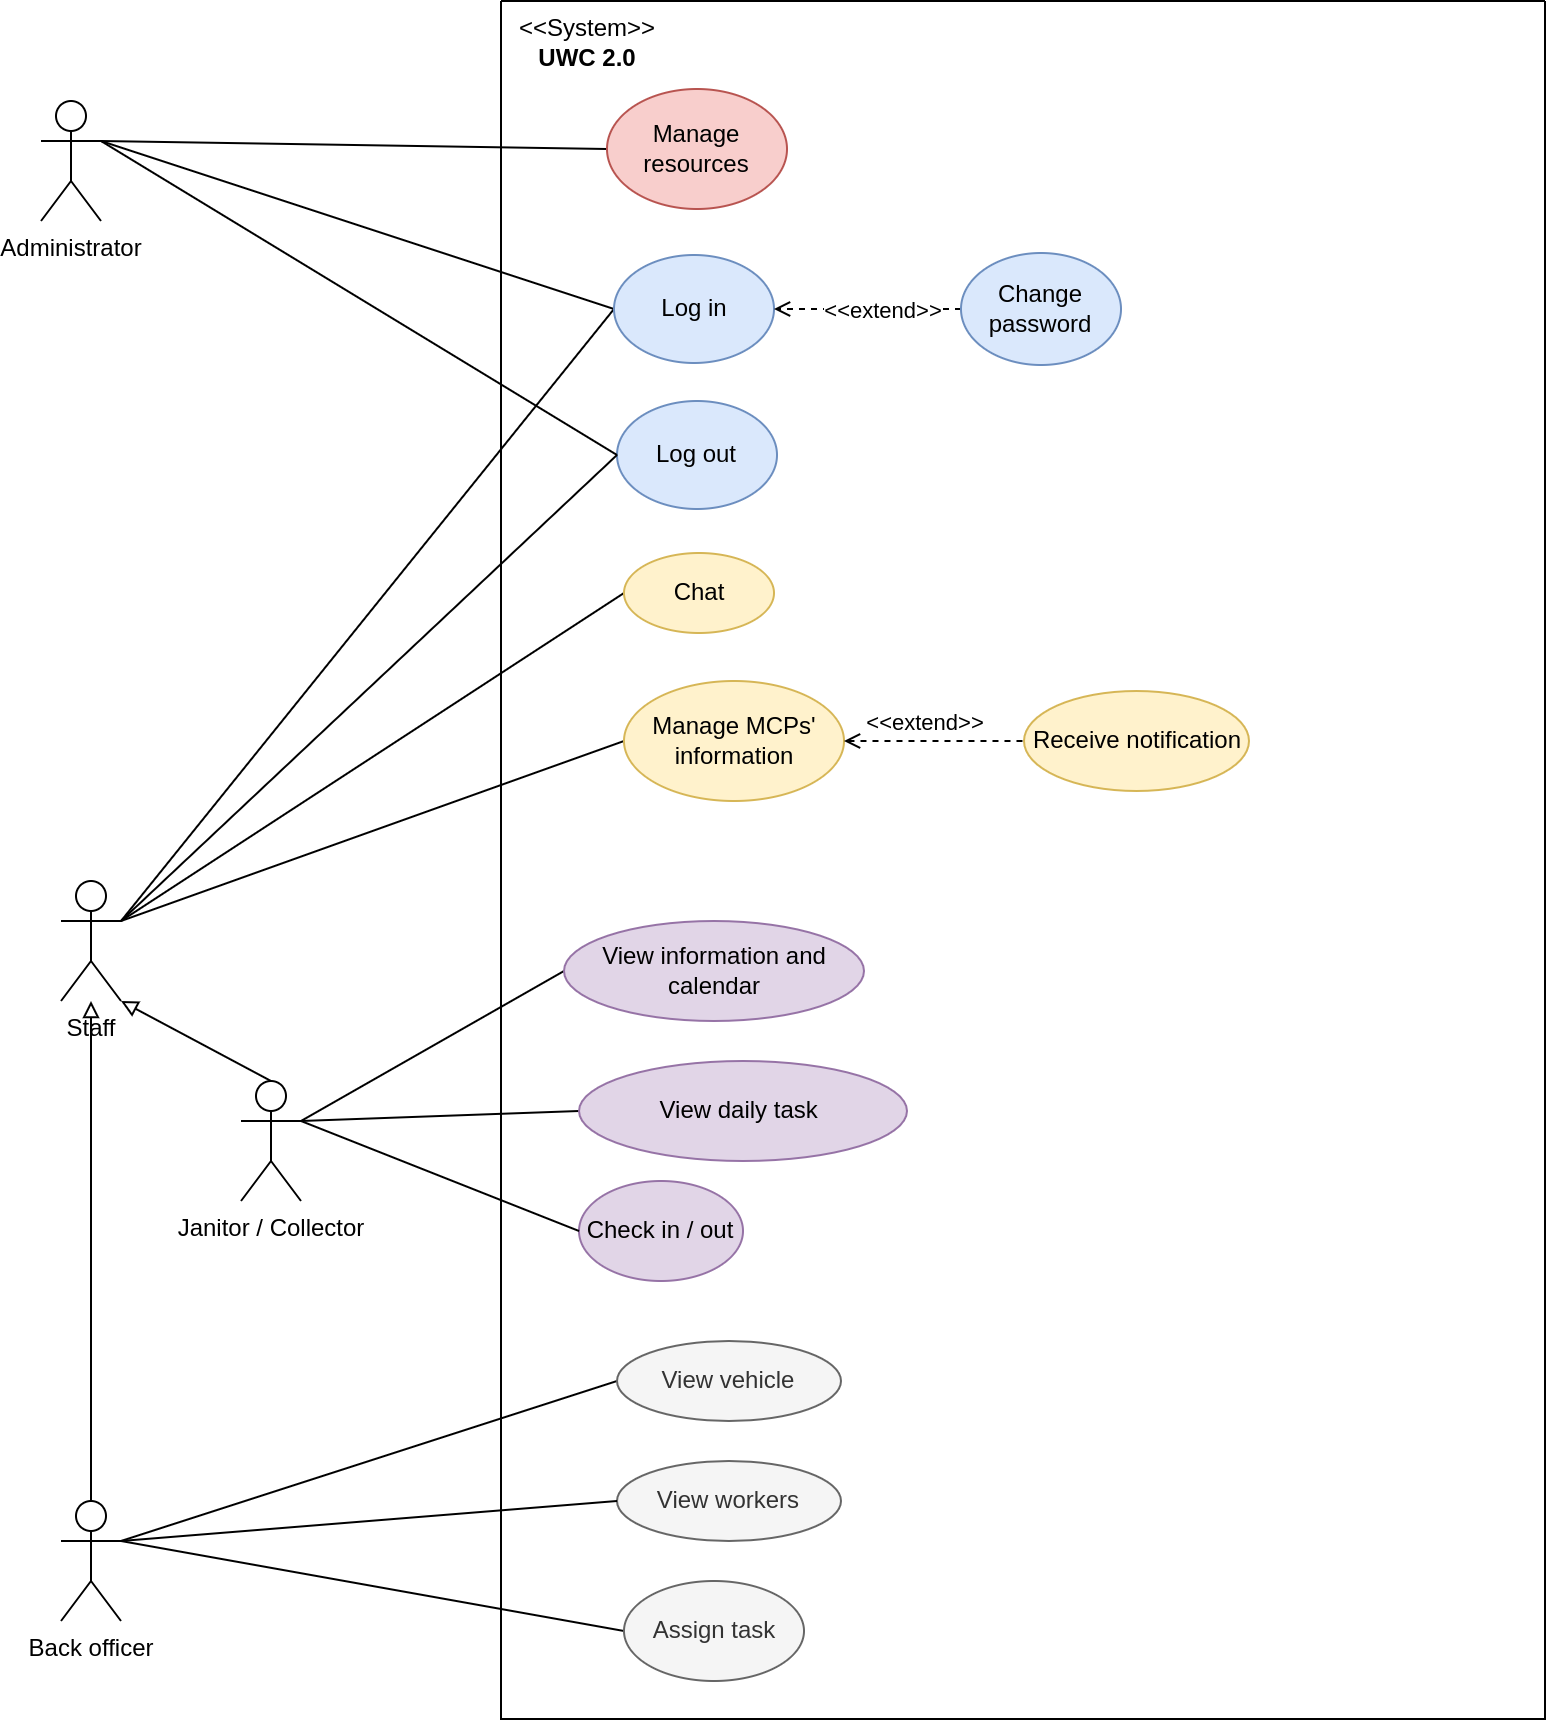

The diagram above was exported from draw.io. Its source (the exported page's mxGraphModel, read from the mxfile embedded in the PNG):
<mxGraphModel dx="1175" dy="2231" grid="1" gridSize="10" guides="1" tooltips="1" connect="1" arrows="1" fold="1" page="1" pageScale="1" pageWidth="827" pageHeight="1169" math="0" shadow="0">
  <root>
    <mxCell id="0" />
    <mxCell id="1" parent="0" />
    <mxCell id="2" value="Staff" style="shape=umlActor;verticalLabelPosition=bottom;verticalAlign=top;html=1;outlineConnect=0;" vertex="1" parent="1">
      <mxGeometry x="1400" y="-460" width="30" height="60" as="geometry" />
    </mxCell>
    <mxCell id="3" value="" style="edgeStyle=orthogonalEdgeStyle;rounded=0;orthogonalLoop=1;jettySize=auto;html=1;endArrow=block;endFill=0;" edge="1" source="4" target="2" parent="1">
      <mxGeometry relative="1" as="geometry" />
    </mxCell>
    <mxCell id="4" value="Back officer" style="shape=umlActor;verticalLabelPosition=bottom;verticalAlign=top;html=1;outlineConnect=0;" vertex="1" parent="1">
      <mxGeometry x="1400" y="-150" width="30" height="60" as="geometry" />
    </mxCell>
    <mxCell id="5" style="edgeStyle=none;rounded=0;orthogonalLoop=1;jettySize=auto;html=1;exitX=1;exitY=0.3333333333333333;exitDx=0;exitDy=0;exitPerimeter=0;entryX=0;entryY=0.5;entryDx=0;entryDy=0;endArrow=none;endFill=0;" edge="1" source="6" target="36" parent="1">
      <mxGeometry relative="1" as="geometry" />
    </mxCell>
    <mxCell id="6" value="Janitor / Collector" style="shape=umlActor;verticalLabelPosition=bottom;verticalAlign=top;html=1;outlineConnect=0;" vertex="1" parent="1">
      <mxGeometry x="1490" y="-360" width="30" height="60" as="geometry" />
    </mxCell>
    <mxCell id="7" value="" style="endArrow=block;html=1;rounded=0;exitX=0.5;exitY=0;exitDx=0;exitDy=0;exitPerimeter=0;endFill=0;entryX=1;entryY=1;entryDx=0;entryDy=0;entryPerimeter=0;" edge="1" source="6" target="2" parent="1">
      <mxGeometry width="50" height="50" relative="1" as="geometry">
        <mxPoint x="1355" y="-310" as="sourcePoint" />
        <mxPoint x="1410" y="-396.42857142857133" as="targetPoint" />
      </mxGeometry>
    </mxCell>
    <mxCell id="8" value="Administrator" style="shape=umlActor;verticalLabelPosition=bottom;verticalAlign=top;html=1;outlineConnect=0;" vertex="1" parent="1">
      <mxGeometry x="1390" y="-850" width="30" height="60" as="geometry" />
    </mxCell>
    <mxCell id="9" value="" style="endArrow=none;html=1;rounded=0;exitX=1;exitY=0.3333333333333333;exitDx=0;exitDy=0;exitPerimeter=0;entryX=0;entryY=0.5;entryDx=0;entryDy=0;endFill=0;" edge="1" source="2" target="22" parent="1">
      <mxGeometry width="50" height="50" relative="1" as="geometry">
        <mxPoint x="1710" y="-500" as="sourcePoint" />
        <mxPoint x="1680.000000000003" y="-709" as="targetPoint" />
      </mxGeometry>
    </mxCell>
    <mxCell id="10" value="" style="endArrow=none;html=1;rounded=0;entryX=0;entryY=0.5;entryDx=0;entryDy=0;endFill=0;exitX=1;exitY=0.3333333333333333;exitDx=0;exitDy=0;exitPerimeter=0;" edge="1" source="2" target="31" parent="1">
      <mxGeometry width="50" height="50" relative="1" as="geometry">
        <mxPoint x="1430" y="-440" as="sourcePoint" />
        <mxPoint x="1740" y="-320" as="targetPoint" />
      </mxGeometry>
    </mxCell>
    <mxCell id="11" value="" style="endArrow=none;html=1;rounded=0;exitX=1;exitY=0.3333333333333333;exitDx=0;exitDy=0;exitPerimeter=0;entryX=0;entryY=0.5;entryDx=0;entryDy=0;endFill=0;" edge="1" source="4" target="25" parent="1">
      <mxGeometry width="50" height="50" relative="1" as="geometry">
        <mxPoint x="1440" y="-120" as="sourcePoint" />
        <mxPoint x="1690" y="-240" as="targetPoint" />
      </mxGeometry>
    </mxCell>
    <mxCell id="12" value="" style="endArrow=none;html=1;rounded=0;entryX=0;entryY=0.5;entryDx=0;entryDy=0;endFill=0;" edge="1" target="21" parent="1">
      <mxGeometry width="50" height="50" relative="1" as="geometry">
        <mxPoint x="1430.0000000000005" y="-130" as="sourcePoint" />
        <mxPoint x="1689.9299999999926" y="-160" as="targetPoint" />
      </mxGeometry>
    </mxCell>
    <mxCell id="13" value="" style="endArrow=none;html=1;rounded=0;exitX=1;exitY=0.3333333333333333;exitDx=0;exitDy=0;exitPerimeter=0;entryX=0;entryY=0.5;entryDx=0;entryDy=0;endFill=0;" edge="1" source="6" target="23" parent="1">
      <mxGeometry width="50" height="50" relative="1" as="geometry">
        <mxPoint x="1610" y="-330" as="sourcePoint" />
        <mxPoint x="1660" y="-380" as="targetPoint" />
      </mxGeometry>
    </mxCell>
    <mxCell id="14" value="" style="endArrow=none;html=1;rounded=0;exitX=1;exitY=0.3333333333333333;exitDx=0;exitDy=0;exitPerimeter=0;entryX=0;entryY=0.5;entryDx=0;entryDy=0;endFill=0;" edge="1" source="2" target="18" parent="1">
      <mxGeometry width="50" height="50" relative="1" as="geometry">
        <mxPoint x="1720" y="-490" as="sourcePoint" />
        <mxPoint x="1670" y="-440" as="targetPoint" />
      </mxGeometry>
    </mxCell>
    <mxCell id="15" value="" style="endArrow=none;html=1;rounded=0;exitX=1;exitY=0.3333333333333333;exitDx=0;exitDy=0;exitPerimeter=0;entryX=0;entryY=0.5;entryDx=0;entryDy=0;endFill=0;" edge="1" source="8" target="22" parent="1">
      <mxGeometry width="50" height="50" relative="1" as="geometry">
        <mxPoint x="1600" y="-800" as="sourcePoint" />
        <mxPoint x="1680.000000000003" y="-709" as="targetPoint" />
      </mxGeometry>
    </mxCell>
    <mxCell id="16" value="" style="endArrow=none;html=1;rounded=0;exitX=1;exitY=0.3333333333333333;exitDx=0;exitDy=0;exitPerimeter=0;entryX=0;entryY=0.5;entryDx=0;entryDy=0;endFill=0;" edge="1" source="8" target="19" parent="1">
      <mxGeometry width="50" height="50" relative="1" as="geometry">
        <mxPoint x="1430" y="-819.9999999999999" as="sourcePoint" />
        <mxPoint x="1689.9999999999868" y="-699" as="targetPoint" />
      </mxGeometry>
    </mxCell>
    <mxCell id="17" value="" style="swimlane;startSize=0;" vertex="1" parent="1">
      <mxGeometry x="1620" y="-900" width="522" height="859" as="geometry" />
    </mxCell>
    <mxCell id="18" value="Chat" style="ellipse;whiteSpace=wrap;html=1;fillColor=#fff2cc;strokeColor=#d6b656;" vertex="1" parent="17">
      <mxGeometry x="61.5" y="276" width="75" height="40" as="geometry" />
    </mxCell>
    <mxCell id="19" value="Manage resources" style="ellipse;whiteSpace=wrap;html=1;fillColor=#f8cecc;strokeColor=#b85450;" vertex="1" parent="17">
      <mxGeometry x="53" y="44" width="90" height="60" as="geometry" />
    </mxCell>
    <mxCell id="20" value="Log out" style="ellipse;whiteSpace=wrap;html=1;fillColor=#dae8fc;strokeColor=#6c8ebf;" vertex="1" parent="17">
      <mxGeometry x="58" y="200" width="80" height="54" as="geometry" />
    </mxCell>
    <mxCell id="21" value="Assign task" style="ellipse;whiteSpace=wrap;html=1;fillColor=#f5f5f5;strokeColor=#666666;fontColor=#333333;" vertex="1" parent="17">
      <mxGeometry x="61.5" y="790" width="90" height="50" as="geometry" />
    </mxCell>
    <mxCell id="22" value="Log in" style="ellipse;whiteSpace=wrap;html=1;fillColor=#dae8fc;strokeColor=#6c8ebf;" vertex="1" parent="17">
      <mxGeometry x="56.5" y="127" width="80" height="54" as="geometry" />
    </mxCell>
    <mxCell id="23" value="View daily task&amp;nbsp;" style="ellipse;whiteSpace=wrap;html=1;fillColor=#e1d5e7;strokeColor=#9673a6;" vertex="1" parent="17">
      <mxGeometry x="39" y="530" width="164" height="50" as="geometry" />
    </mxCell>
    <mxCell id="24" value="Check in / out" style="ellipse;whiteSpace=wrap;html=1;fillColor=#e1d5e7;strokeColor=#9673a6;" vertex="1" parent="17">
      <mxGeometry x="39" y="590" width="82" height="50" as="geometry" />
    </mxCell>
    <mxCell id="25" value="View vehicle" style="ellipse;whiteSpace=wrap;html=1;fillColor=#f5f5f5;strokeColor=#666666;fontColor=#333333;" vertex="1" parent="17">
      <mxGeometry x="58" y="670" width="112" height="40" as="geometry" />
    </mxCell>
    <mxCell id="26" value="&amp;lt;&amp;lt;System&amp;gt;&amp;gt;&lt;br&gt;&lt;b&gt;UWC 2.0&lt;/b&gt;" style="text;html=1;align=center;verticalAlign=middle;resizable=0;points=[];autosize=1;strokeColor=none;fillColor=none;" vertex="1" parent="17">
      <mxGeometry width="86" height="41" as="geometry" />
    </mxCell>
    <mxCell id="27" style="edgeStyle=orthogonalEdgeStyle;rounded=0;orthogonalLoop=1;jettySize=auto;html=1;exitX=0;exitY=0.5;exitDx=0;exitDy=0;entryX=1;entryY=0.5;entryDx=0;entryDy=0;dashed=1;endArrow=open;endFill=0;" edge="1" parent="17" source="29" target="22">
      <mxGeometry relative="1" as="geometry" />
    </mxCell>
    <mxCell id="28" value="&amp;lt;&amp;lt;extend&amp;gt;&amp;gt;" style="edgeLabel;html=1;align=center;verticalAlign=middle;resizable=0;points=[];" connectable="0" vertex="1" parent="27">
      <mxGeometry x="0.2834" y="-1" relative="1" as="geometry">
        <mxPoint x="20" y="1" as="offset" />
      </mxGeometry>
    </mxCell>
    <mxCell id="29" value="Change password" style="ellipse;whiteSpace=wrap;html=1;fillColor=#dae8fc;strokeColor=#6c8ebf;" vertex="1" parent="17">
      <mxGeometry x="230" y="126" width="80" height="56" as="geometry" />
    </mxCell>
    <mxCell id="30" value="" style="group" connectable="0" vertex="1" parent="17">
      <mxGeometry x="61.5" y="330" width="337.5" height="80" as="geometry" />
    </mxCell>
    <mxCell id="31" value="Manage MCPs' information" style="ellipse;whiteSpace=wrap;html=1;fillColor=#fff2cc;strokeColor=#d6b656;" vertex="1" parent="30">
      <mxGeometry y="10" width="110" height="60" as="geometry" />
    </mxCell>
    <mxCell id="32" value="Receive notification" style="ellipse;whiteSpace=wrap;html=1;fillColor=#fff2cc;strokeColor=#d6b656;" vertex="1" parent="30">
      <mxGeometry x="200" y="15" width="112.5" height="50" as="geometry" />
    </mxCell>
    <mxCell id="33" value="" style="endArrow=none;startArrow=open;html=1;rounded=0;dashed=1;startFill=0;entryX=0;entryY=0.5;entryDx=0;entryDy=0;exitX=1;exitY=0.5;exitDx=0;exitDy=0;endFill=0;" edge="1" parent="30" source="31" target="32">
      <mxGeometry width="50" height="50" relative="1" as="geometry">
        <mxPoint x="124.99000000000001" y="40" as="sourcePoint" />
        <mxPoint x="235" y="39.71000000000001" as="targetPoint" />
      </mxGeometry>
    </mxCell>
    <mxCell id="34" value="&amp;lt;&amp;lt;extend&amp;gt;&amp;gt;" style="edgeLabel;html=1;align=center;verticalAlign=middle;resizable=0;points=[];" connectable="0" vertex="1" parent="33">
      <mxGeometry x="-0.3889" relative="1" as="geometry">
        <mxPoint x="13" y="-10" as="offset" />
      </mxGeometry>
    </mxCell>
    <mxCell id="35" value="View workers" style="ellipse;whiteSpace=wrap;html=1;fillColor=#f5f5f5;strokeColor=#666666;fontColor=#333333;" vertex="1" parent="17">
      <mxGeometry x="58" y="730" width="112" height="40" as="geometry" />
    </mxCell>
    <mxCell id="36" value="View information and calendar" style="ellipse;whiteSpace=wrap;html=1;fillColor=#e1d5e7;strokeColor=#9673a6;" vertex="1" parent="17">
      <mxGeometry x="31.5" y="460" width="150" height="50" as="geometry" />
    </mxCell>
    <mxCell id="37" value="" style="endArrow=none;html=1;rounded=0;exitX=1;exitY=0.3333333333333333;exitDx=0;exitDy=0;exitPerimeter=0;endFill=0;entryX=0;entryY=0.5;entryDx=0;entryDy=0;" edge="1" source="2" target="20" parent="1">
      <mxGeometry width="50" height="50" relative="1" as="geometry">
        <mxPoint x="1430" y="-820" as="sourcePoint" />
        <mxPoint x="1682" y="-623" as="targetPoint" />
      </mxGeometry>
    </mxCell>
    <mxCell id="38" value="" style="endArrow=none;html=1;rounded=0;exitX=1;exitY=0.3333333333333333;exitDx=0;exitDy=0;exitPerimeter=0;entryX=0;entryY=0.5;entryDx=0;entryDy=0;endFill=0;" edge="1" source="8" target="20" parent="1">
      <mxGeometry width="50" height="50" relative="1" as="geometry">
        <mxPoint x="1440" y="-430" as="sourcePoint" />
        <mxPoint x="1686.8799999999999" y="-610.84" as="targetPoint" />
      </mxGeometry>
    </mxCell>
    <mxCell id="39" value="" style="endArrow=none;html=1;rounded=0;exitX=1;exitY=0.3333333333333333;exitDx=0;exitDy=0;exitPerimeter=0;entryX=0;entryY=0.5;entryDx=0;entryDy=0;endFill=0;" edge="1" source="6" target="24" parent="1">
      <mxGeometry width="50" height="50" relative="1" as="geometry">
        <mxPoint x="1529.9999999999998" y="-295" as="sourcePoint" />
        <mxPoint x="1690.07" y="-355.64999999999986" as="targetPoint" />
      </mxGeometry>
    </mxCell>
    <mxCell id="40" style="rounded=0;orthogonalLoop=1;jettySize=auto;html=1;exitX=0;exitY=0.5;exitDx=0;exitDy=0;endArrow=none;endFill=0;" edge="1" source="35" parent="1">
      <mxGeometry relative="1" as="geometry">
        <mxPoint x="1430" y="-130" as="targetPoint" />
      </mxGeometry>
    </mxCell>
  </root>
</mxGraphModel>